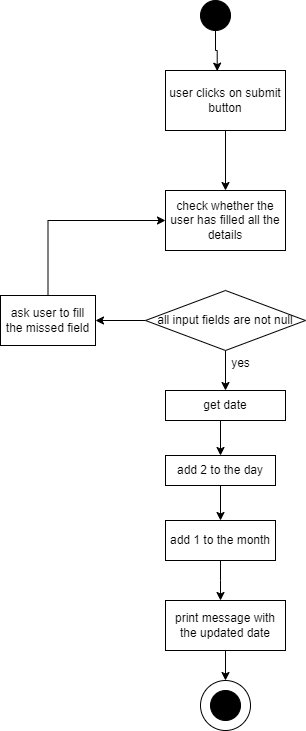

The diagram above was exported from draw.io. Its source (the exported page's mxGraphModel, read from the mxfile embedded in the PNG):
<mxGraphModel dx="794" dy="446" grid="1" gridSize="10" guides="1" tooltips="1" connect="1" arrows="1" fold="1" page="1" pageScale="1" pageWidth="850" pageHeight="1100" math="0" shadow="0">
  <root>
    <mxCell id="0" />
    <mxCell id="1" parent="0" />
    <mxCell id="QnxotnBgfzbdls3XToLl-1" value="" style="ellipse;whiteSpace=wrap;html=1;aspect=fixed;fillColor=#000000;" vertex="1" parent="1">
      <mxGeometry x="360" y="80" width="30" height="30" as="geometry" />
    </mxCell>
    <mxCell id="QnxotnBgfzbdls3XToLl-18" style="edgeStyle=orthogonalEdgeStyle;rounded=0;orthogonalLoop=1;jettySize=auto;html=1;entryX=0.5;entryY=0;entryDx=0;entryDy=0;" edge="1" parent="1" source="QnxotnBgfzbdls3XToLl-2" target="QnxotnBgfzbdls3XToLl-3">
      <mxGeometry relative="1" as="geometry" />
    </mxCell>
    <mxCell id="QnxotnBgfzbdls3XToLl-2" value="user clicks on submit button" style="rounded=0;whiteSpace=wrap;html=1;" vertex="1" parent="1">
      <mxGeometry x="325" y="150" width="120" height="60" as="geometry" />
    </mxCell>
    <mxCell id="QnxotnBgfzbdls3XToLl-3" value="check whether the user has filled all the details" style="rounded=0;whiteSpace=wrap;html=1;" vertex="1" parent="1">
      <mxGeometry x="325" y="270" width="120" height="60" as="geometry" />
    </mxCell>
    <mxCell id="QnxotnBgfzbdls3XToLl-10" style="edgeStyle=orthogonalEdgeStyle;rounded=0;orthogonalLoop=1;jettySize=auto;html=1;exitX=0.5;exitY=1;exitDx=0;exitDy=0;entryX=0.5;entryY=0;entryDx=0;entryDy=0;" edge="1" parent="1" source="QnxotnBgfzbdls3XToLl-4" target="QnxotnBgfzbdls3XToLl-6">
      <mxGeometry relative="1" as="geometry" />
    </mxCell>
    <mxCell id="QnxotnBgfzbdls3XToLl-4" value="get date" style="rounded=0;whiteSpace=wrap;html=1;" vertex="1" parent="1">
      <mxGeometry x="325" y="470" width="120" height="30" as="geometry" />
    </mxCell>
    <mxCell id="QnxotnBgfzbdls3XToLl-9" style="edgeStyle=orthogonalEdgeStyle;rounded=0;orthogonalLoop=1;jettySize=auto;html=1;exitX=0.5;exitY=1;exitDx=0;exitDy=0;entryX=0.5;entryY=0;entryDx=0;entryDy=0;" edge="1" parent="1" source="QnxotnBgfzbdls3XToLl-5" target="QnxotnBgfzbdls3XToLl-4">
      <mxGeometry relative="1" as="geometry" />
    </mxCell>
    <mxCell id="QnxotnBgfzbdls3XToLl-16" value="" style="edgeStyle=orthogonalEdgeStyle;rounded=0;orthogonalLoop=1;jettySize=auto;html=1;" edge="1" parent="1" source="QnxotnBgfzbdls3XToLl-5" target="QnxotnBgfzbdls3XToLl-15">
      <mxGeometry relative="1" as="geometry" />
    </mxCell>
    <mxCell id="QnxotnBgfzbdls3XToLl-5" value="all input fields are not null" style="rhombus;whiteSpace=wrap;html=1;" vertex="1" parent="1">
      <mxGeometry x="305" y="370" width="160" height="60" as="geometry" />
    </mxCell>
    <mxCell id="QnxotnBgfzbdls3XToLl-11" style="edgeStyle=orthogonalEdgeStyle;rounded=0;orthogonalLoop=1;jettySize=auto;html=1;exitX=0.5;exitY=1;exitDx=0;exitDy=0;entryX=0.5;entryY=0;entryDx=0;entryDy=0;" edge="1" parent="1" source="QnxotnBgfzbdls3XToLl-6" target="QnxotnBgfzbdls3XToLl-7">
      <mxGeometry relative="1" as="geometry" />
    </mxCell>
    <mxCell id="QnxotnBgfzbdls3XToLl-6" value="add 2 to the day" style="rounded=0;whiteSpace=wrap;html=1;" vertex="1" parent="1">
      <mxGeometry x="325" y="535" width="110" height="30" as="geometry" />
    </mxCell>
    <mxCell id="QnxotnBgfzbdls3XToLl-12" style="edgeStyle=orthogonalEdgeStyle;rounded=0;orthogonalLoop=1;jettySize=auto;html=1;exitX=0.5;exitY=1;exitDx=0;exitDy=0;" edge="1" parent="1" source="QnxotnBgfzbdls3XToLl-7">
      <mxGeometry relative="1" as="geometry">
        <mxPoint x="380" y="680" as="targetPoint" />
      </mxGeometry>
    </mxCell>
    <mxCell id="QnxotnBgfzbdls3XToLl-7" value="add 1 to the month" style="rounded=0;whiteSpace=wrap;html=1;" vertex="1" parent="1">
      <mxGeometry x="325" y="600" width="110" height="40" as="geometry" />
    </mxCell>
    <mxCell id="QnxotnBgfzbdls3XToLl-21" style="edgeStyle=orthogonalEdgeStyle;rounded=0;orthogonalLoop=1;jettySize=auto;html=1;" edge="1" parent="1" source="QnxotnBgfzbdls3XToLl-8" target="QnxotnBgfzbdls3XToLl-14">
      <mxGeometry relative="1" as="geometry" />
    </mxCell>
    <mxCell id="QnxotnBgfzbdls3XToLl-8" value="print message with the updated date" style="rounded=0;whiteSpace=wrap;html=1;" vertex="1" parent="1">
      <mxGeometry x="325" y="680" width="120" height="50" as="geometry" />
    </mxCell>
    <mxCell id="QnxotnBgfzbdls3XToLl-13" value="yes" style="text;html=1;align=center;verticalAlign=middle;resizable=0;points=[];autosize=1;strokeColor=none;fillColor=none;" vertex="1" parent="1">
      <mxGeometry x="380" y="428" width="40" height="30" as="geometry" />
    </mxCell>
    <mxCell id="QnxotnBgfzbdls3XToLl-14" value="" style="ellipse;whiteSpace=wrap;html=1;aspect=fixed;" vertex="1" parent="1">
      <mxGeometry x="360" y="760" width="50" height="50" as="geometry" />
    </mxCell>
    <mxCell id="QnxotnBgfzbdls3XToLl-17" style="edgeStyle=orthogonalEdgeStyle;rounded=0;orthogonalLoop=1;jettySize=auto;html=1;entryX=0;entryY=0.5;entryDx=0;entryDy=0;" edge="1" parent="1" source="QnxotnBgfzbdls3XToLl-15" target="QnxotnBgfzbdls3XToLl-3">
      <mxGeometry relative="1" as="geometry">
        <Array as="points">
          <mxPoint x="208" y="300" />
        </Array>
      </mxGeometry>
    </mxCell>
    <mxCell id="QnxotnBgfzbdls3XToLl-15" value="ask user to fill the missed field" style="whiteSpace=wrap;html=1;" vertex="1" parent="1">
      <mxGeometry x="160" y="375" width="95" height="50" as="geometry" />
    </mxCell>
    <mxCell id="QnxotnBgfzbdls3XToLl-19" value="" style="ellipse;whiteSpace=wrap;html=1;aspect=fixed;fillColor=#000000;" vertex="1" parent="1">
      <mxGeometry x="370" y="770" width="30" height="30" as="geometry" />
    </mxCell>
    <mxCell id="QnxotnBgfzbdls3XToLl-20" style="edgeStyle=orthogonalEdgeStyle;rounded=0;orthogonalLoop=1;jettySize=auto;html=1;entryX=0.431;entryY=0.011;entryDx=0;entryDy=0;entryPerimeter=0;" edge="1" parent="1" source="QnxotnBgfzbdls3XToLl-1" target="QnxotnBgfzbdls3XToLl-2">
      <mxGeometry relative="1" as="geometry" />
    </mxCell>
  </root>
</mxGraphModel>